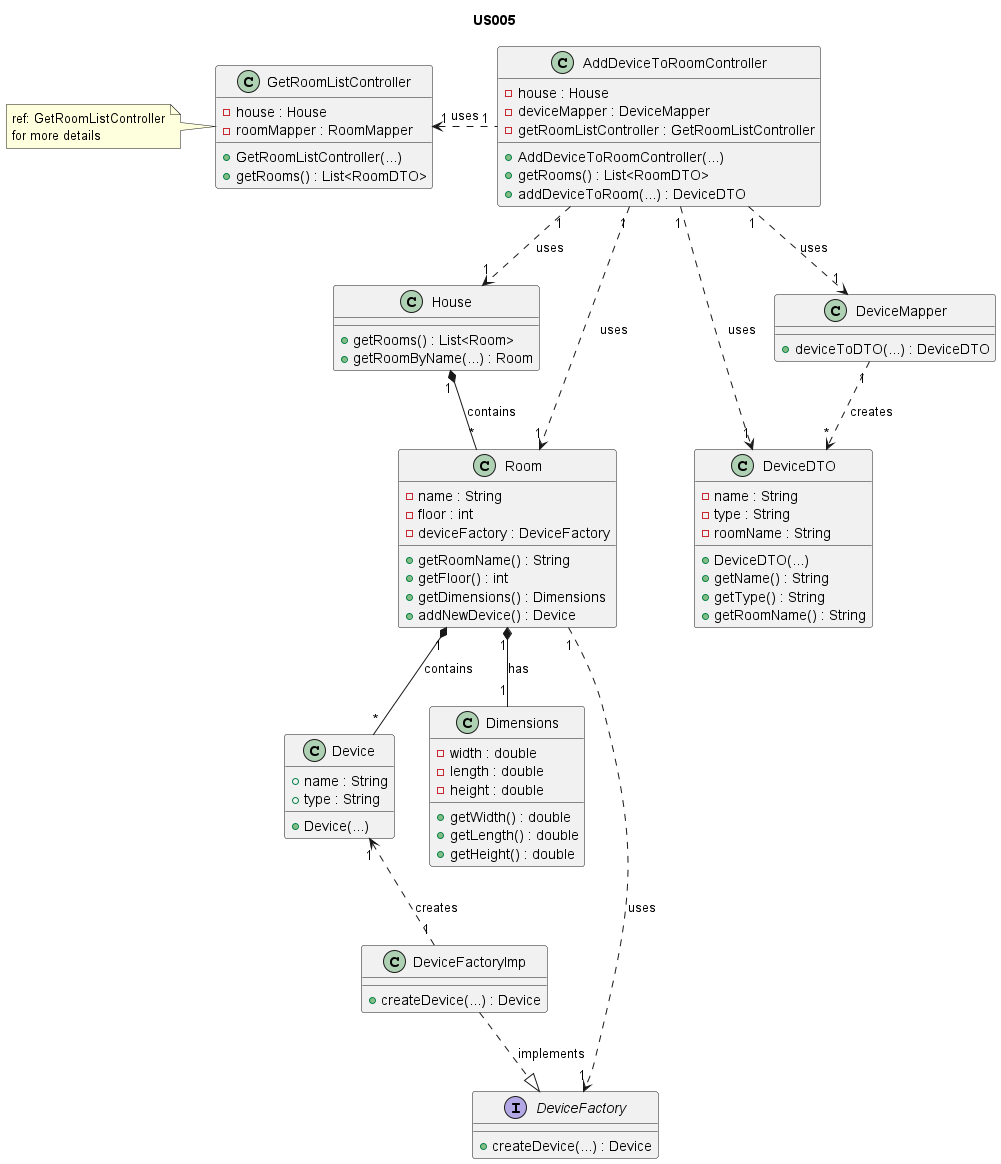

The diagram above was rendered by PlantUML. Its source (embedded in the PNG):
@startuml

title US005

/'
As a Power User [or Administrator], I want to add a new device to a room, in order to configure it.
'/

class House {
    + getRooms() : List<Room>
    + getRoomByName(...) : Room
}

class Room {
    - name : String
    - floor : int
    - deviceFactory : DeviceFactory
    + getRoomName() : String
    + getFloor() : int
    + getDimensions() : Dimensions
    + addNewDevice() : Device
}

class Dimensions{
    - width : double
    - length : double
    - height : double
    + getWidth() : double
    + getLength() : double
    + getHeight() : double
}

class Device{
    + name : String
    + type : String
    + Device(...)
}

class DeviceFactoryImp{
    + createDevice(...) : Device
}

class DeviceDTO {
    - name : String
    - type : String
    - roomName : String
    + DeviceDTO(...)
    + getName() : String
    + getType() : String
    + getRoomName() : String
}

class AddDeviceToRoomController {
    - house : House
    - deviceMapper : DeviceMapper
    - getRoomListController : GetRoomListController
    + AddDeviceToRoomController(...)
    + getRooms() : List<RoomDTO>
    + addDeviceToRoom(...) : DeviceDTO
}

class GetRoomListController {
    - house : House
    - roomMapper : RoomMapper
    + GetRoomListController(...)
    + getRooms() : List<RoomDTO>
}

class DeviceMapper {
    + deviceToDTO(...) : DeviceDTO
}

interface DeviceFactory {
    + createDevice(...) : Device
}

note left of GetRoomListController : ref: GetRoomListController\nfor more details


AddDeviceToRoomController "1" ..> "1" House : uses
AddDeviceToRoomController "1" ..> "1" Room : uses
House "1" *-- "*" Room : contains
AddDeviceToRoomController "1" ..> "1" DeviceMapper : uses
DeviceMapper "1" ..> "*" DeviceDTO : creates
Room "1" *-- "*" Device : contains
Room "1" ..> "1" DeviceFactory : uses
DeviceFactoryImp "1" .up.> "1" Device : creates
AddDeviceToRoomController "1" .left.> "1" GetRoomListController : uses
AddDeviceToRoomController "1" ..> "1" DeviceDTO : uses
Room "1" *-- "1" Dimensions : has
DeviceFactoryImp ..|>  DeviceFactory : implements

@enduml